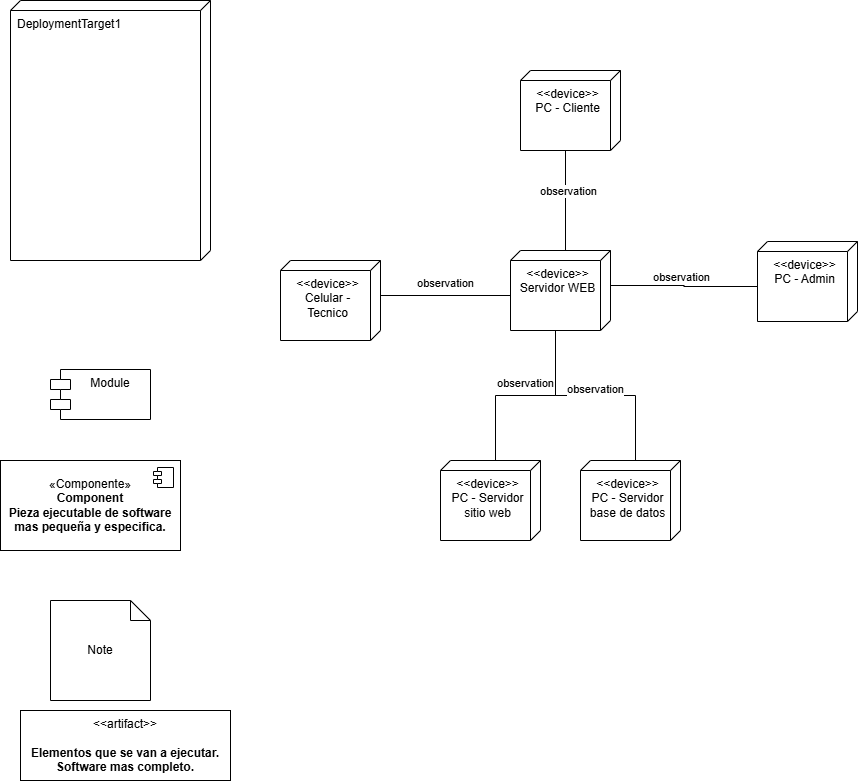

The diagram above was exported from draw.io. Its source (the exported page's mxGraphModel, read from the mxfile embedded in the PNG):
<mxGraphModel dx="1665" dy="841" grid="1" gridSize="10" guides="1" tooltips="1" connect="1" arrows="1" fold="1" page="1" pageScale="1" pageWidth="1169" pageHeight="827" math="0" shadow="0">
  <root>
    <mxCell id="fw_uWWqq9sqviA4zHHhh-0" />
    <mxCell id="fw_uWWqq9sqviA4zHHhh-1" parent="fw_uWWqq9sqviA4zHHhh-0" />
    <mxCell id="FklCR1cRLAKGSBiB-6cY-1" value="DeploymentTarget1" style="verticalAlign=top;align=left;shape=cube;size=10;direction=south;fontStyle=0;html=1;boundedLbl=1;spacingLeft=5;whiteSpace=wrap;container=0;" parent="fw_uWWqq9sqviA4zHHhh-1" vertex="1">
      <mxGeometry x="20" y="20" width="200" height="260" as="geometry" />
    </mxCell>
    <mxCell id="FklCR1cRLAKGSBiB-6cY-4" value="&lt;div&gt;&amp;lt;&amp;lt;device&amp;gt;&amp;gt;&lt;br&gt;&lt;/div&gt;Celular - Tecnico" style="verticalAlign=top;align=center;shape=cube;size=10;direction=south;html=1;boundedLbl=1;spacingLeft=5;whiteSpace=wrap;" parent="fw_uWWqq9sqviA4zHHhh-1" vertex="1">
      <mxGeometry x="290" y="280" width="100" height="80" as="geometry" />
    </mxCell>
    <mxCell id="FklCR1cRLAKGSBiB-6cY-5" value="&amp;lt;&amp;lt;device&amp;gt;&amp;gt;&lt;br&gt;PC - Cliente" style="verticalAlign=top;align=center;shape=cube;size=10;direction=south;html=1;boundedLbl=1;spacingLeft=5;whiteSpace=wrap;" parent="fw_uWWqq9sqviA4zHHhh-1" vertex="1">
      <mxGeometry x="530" y="90" width="100" height="80" as="geometry" />
    </mxCell>
    <mxCell id="FklCR1cRLAKGSBiB-6cY-6" value="&amp;lt;&amp;lt;device&amp;gt;&amp;gt;&lt;br&gt;PC - Admin" style="verticalAlign=top;align=center;shape=cube;size=10;direction=south;html=1;boundedLbl=1;spacingLeft=5;whiteSpace=wrap;" parent="fw_uWWqq9sqviA4zHHhh-1" vertex="1">
      <mxGeometry x="767" y="261" width="100" height="80" as="geometry" />
    </mxCell>
    <mxCell id="FklCR1cRLAKGSBiB-6cY-7" value="&amp;lt;&amp;lt;device&amp;gt;&amp;gt;&lt;br&gt;PC - Servidor sitio web" style="verticalAlign=top;align=center;shape=cube;size=10;direction=south;html=1;boundedLbl=1;spacingLeft=5;whiteSpace=wrap;" parent="fw_uWWqq9sqviA4zHHhh-1" vertex="1">
      <mxGeometry x="450" y="480" width="100" height="80" as="geometry" />
    </mxCell>
    <mxCell id="FklCR1cRLAKGSBiB-6cY-8" value="&amp;lt;&amp;lt;device&amp;gt;&amp;gt;&lt;br&gt;PC - Servidor base de datos" style="verticalAlign=top;align=center;shape=cube;size=10;direction=south;html=1;boundedLbl=1;spacingLeft=5;whiteSpace=wrap;" parent="fw_uWWqq9sqviA4zHHhh-1" vertex="1">
      <mxGeometry x="590" y="480" width="100" height="80" as="geometry" />
    </mxCell>
    <mxCell id="FklCR1cRLAKGSBiB-6cY-9" value="&amp;lt;&amp;lt;device&amp;gt;&amp;gt;&lt;br&gt;Servidor WEB" style="verticalAlign=top;align=center;shape=cube;size=10;direction=south;html=1;boundedLbl=1;spacingLeft=5;whiteSpace=wrap;" parent="fw_uWWqq9sqviA4zHHhh-1" vertex="1">
      <mxGeometry x="520" y="270" width="100" height="80" as="geometry" />
    </mxCell>
    <mxCell id="FklCR1cRLAKGSBiB-6cY-12" value="observation" style="endArrow=none;html=1;endSize=12;startArrow=none;startSize=14;startFill=0;edgeStyle=orthogonalEdgeStyle;align=center;verticalAlign=bottom;endFill=0;rounded=0;exitX=0;exitY=0;exitDx=35;exitDy=0;exitPerimeter=0;entryX=0;entryY=0;entryDx=45;entryDy=100;entryPerimeter=0;" parent="fw_uWWqq9sqviA4zHHhh-1" source="FklCR1cRLAKGSBiB-6cY-4" target="FklCR1cRLAKGSBiB-6cY-9" edge="1">
      <mxGeometry x="-0.0027" y="3" relative="1" as="geometry">
        <mxPoint x="440" y="450" as="sourcePoint" />
        <mxPoint x="600" y="450" as="targetPoint" />
        <mxPoint as="offset" />
      </mxGeometry>
    </mxCell>
    <mxCell id="FklCR1cRLAKGSBiB-6cY-13" value="&amp;lt;&amp;lt;artifact&amp;gt;&amp;gt;&lt;br&gt;&lt;br&gt;&lt;b&gt;Elementos que se van a ejecutar.&lt;br&gt;Software mas completo.&lt;/b&gt;" style="html=1;align=center;verticalAlign=middle;dashed=0;whiteSpace=wrap;" parent="fw_uWWqq9sqviA4zHHhh-1" vertex="1">
      <mxGeometry x="30" y="730" width="210" height="70" as="geometry" />
    </mxCell>
    <mxCell id="FklCR1cRLAKGSBiB-6cY-14" value="«Componente»&lt;br&gt;&lt;b&gt;Component&lt;br&gt;Pieza ejecutable de software mas pequeña y especifica.&lt;/b&gt;" style="html=1;dropTarget=0;whiteSpace=wrap;" parent="fw_uWWqq9sqviA4zHHhh-1" vertex="1">
      <mxGeometry x="10" y="480" width="180" height="90" as="geometry" />
    </mxCell>
    <mxCell id="FklCR1cRLAKGSBiB-6cY-15" value="" style="shape=module;jettyWidth=8;jettyHeight=4;" parent="FklCR1cRLAKGSBiB-6cY-14" vertex="1">
      <mxGeometry x="1" width="20" height="20" relative="1" as="geometry">
        <mxPoint x="-27" y="7" as="offset" />
      </mxGeometry>
    </mxCell>
    <mxCell id="FklCR1cRLAKGSBiB-6cY-16" value="Module" style="shape=module;align=left;spacingLeft=20;align=center;verticalAlign=top;whiteSpace=wrap;html=1;" parent="fw_uWWqq9sqviA4zHHhh-1" vertex="1">
      <mxGeometry x="60" y="389" width="100" height="50" as="geometry" />
    </mxCell>
    <mxCell id="FklCR1cRLAKGSBiB-6cY-18" value="Note" style="shape=note;size=20;whiteSpace=wrap;html=1;" parent="fw_uWWqq9sqviA4zHHhh-1" vertex="1">
      <mxGeometry x="60" y="620" width="100" height="100" as="geometry" />
    </mxCell>
    <mxCell id="FklCR1cRLAKGSBiB-6cY-19" value="observation" style="endArrow=none;html=1;endSize=12;startArrow=none;startSize=14;startFill=0;edgeStyle=orthogonalEdgeStyle;align=center;verticalAlign=bottom;endFill=0;rounded=0;exitX=0;exitY=0;exitDx=80;exitDy=55;exitPerimeter=0;entryX=0;entryY=0;entryDx=0;entryDy=45;entryPerimeter=0;" parent="fw_uWWqq9sqviA4zHHhh-1" source="FklCR1cRLAKGSBiB-6cY-5" target="FklCR1cRLAKGSBiB-6cY-9" edge="1">
      <mxGeometry x="-0.0027" y="3" relative="1" as="geometry">
        <mxPoint x="400" y="325" as="sourcePoint" />
        <mxPoint x="530" y="325" as="targetPoint" />
        <mxPoint as="offset" />
      </mxGeometry>
    </mxCell>
    <mxCell id="FklCR1cRLAKGSBiB-6cY-20" value="observation" style="endArrow=none;html=1;endSize=12;startArrow=none;startSize=14;startFill=0;edgeStyle=orthogonalEdgeStyle;align=center;verticalAlign=bottom;endFill=0;rounded=0;exitX=0;exitY=0;exitDx=45;exitDy=100;exitPerimeter=0;entryX=0;entryY=0;entryDx=35;entryDy=0;entryPerimeter=0;" parent="fw_uWWqq9sqviA4zHHhh-1" source="FklCR1cRLAKGSBiB-6cY-6" target="FklCR1cRLAKGSBiB-6cY-9" edge="1">
      <mxGeometry x="-0.0027" y="3" relative="1" as="geometry">
        <mxPoint x="585" y="180" as="sourcePoint" />
        <mxPoint x="585" y="280" as="targetPoint" />
        <mxPoint as="offset" />
      </mxGeometry>
    </mxCell>
    <mxCell id="FklCR1cRLAKGSBiB-6cY-21" value="observation" style="endArrow=none;html=1;endSize=12;startArrow=none;startSize=14;startFill=0;edgeStyle=orthogonalEdgeStyle;align=center;verticalAlign=bottom;endFill=0;rounded=0;exitX=0;exitY=0;exitDx=0;exitDy=45;exitPerimeter=0;entryX=0;entryY=0;entryDx=80;entryDy=55;entryPerimeter=0;" parent="fw_uWWqq9sqviA4zHHhh-1" source="FklCR1cRLAKGSBiB-6cY-7" target="FklCR1cRLAKGSBiB-6cY-9" edge="1">
      <mxGeometry x="-0.0027" y="3" relative="1" as="geometry">
        <mxPoint x="400" y="325" as="sourcePoint" />
        <mxPoint x="530" y="325" as="targetPoint" />
        <mxPoint as="offset" />
      </mxGeometry>
    </mxCell>
    <mxCell id="FklCR1cRLAKGSBiB-6cY-22" value="observation" style="endArrow=none;html=1;endSize=12;startArrow=none;startSize=14;startFill=0;edgeStyle=orthogonalEdgeStyle;align=center;verticalAlign=bottom;endFill=0;rounded=0;exitX=0;exitY=0;exitDx=0;exitDy=45;exitPerimeter=0;entryX=0;entryY=0;entryDx=80;entryDy=55;entryPerimeter=0;" parent="fw_uWWqq9sqviA4zHHhh-1" source="FklCR1cRLAKGSBiB-6cY-8" target="FklCR1cRLAKGSBiB-6cY-9" edge="1">
      <mxGeometry x="-0.0027" y="3" relative="1" as="geometry">
        <mxPoint x="515" y="490" as="sourcePoint" />
        <mxPoint x="575" y="360" as="targetPoint" />
        <mxPoint as="offset" />
      </mxGeometry>
    </mxCell>
  </root>
</mxGraphModel>